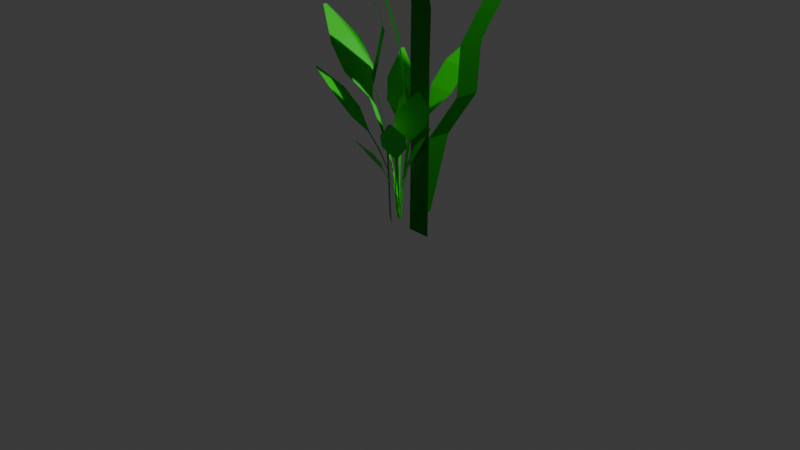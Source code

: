 # Source: Plants.blend  (saved by Blender 4.5.90; exported with 4.5.12 LTS)
import bpy
from mathutils import Matrix  # noqa: F401  (used for matrix-valued properties, if any)

bpy.ops.wm.read_factory_settings(use_empty=True)
scene = bpy.context.scene
scene.name = 'Scene'

# ---- collections
col_collection = bpy.data.collections.new('Collection'); scene.collection.children.link(col_collection)
col_plant0 = bpy.data.collections.new('Plant0'); col_collection.children.link(col_plant0)
col_plant1 = bpy.data.collections.new('Plant1'); col_collection.children.link(col_plant1)

# ---- materials (node trees are filled in below, after node groups)
mat_material_001 = bpy.data.materials.new('Material.001')
mat_material_002 = bpy.data.materials.new('Material.002')

# ---- material node trees
mat_material_001.use_nodes = True; mat_material_001.node_tree.nodes.clear()
_N = mat_material_001.node_tree.nodes; _L = mat_material_001.node_tree.links
n0 = _N.new('ShaderNodeBsdfPrincipled'); n0.name = 'Principled BSDF'; n0.location = (-200, 100)
n0.inputs[0].default_value = (0.0, 0.3275, 0.001636, 1.0)
n0.inputs[1].default_value = 0.5
n0.inputs[3].default_value = 1.2
n1 = _N.new('ShaderNodeOutputMaterial'); n1.name = 'Material Output'; n1.location = (200, 100)
_L.new(n0.outputs[0], n1.inputs[0])
n1.is_active_output = True
mat_material_002.use_nodes = True; mat_material_002.node_tree.nodes.clear()
_N = mat_material_002.node_tree.nodes; _L = mat_material_002.node_tree.links
n0 = _N.new('ShaderNodeBsdfPrincipled'); n0.name = 'Principled BSDF'; n0.location = (-200, 100)
n0.inputs[0].default_value = (0.0, 0.8101, 0.003397, 1.0)
n1 = _N.new('ShaderNodeOutputMaterial'); n1.name = 'Material Output'; n1.location = (200, 100)
_L.new(n0.outputs[0], n1.inputs[0])
n1.is_active_output = True

# ---- world
world_world = bpy.data.worlds.new('World'); scene.world = world_world
world_world.use_nodes = True; world_world.node_tree.nodes.clear()
_N = world_world.node_tree.nodes; _L = world_world.node_tree.links
n0 = _N.new('ShaderNodeOutputWorld'); n0.name = 'World Output'; n0.location = (200, 100)
n1 = _N.new('ShaderNodeBackground'); n1.name = 'Background'; n1.location = (-200, 100)
n1.inputs[0].default_value = (0.05088, 0.05088, 0.05088, 1.0)
_L.new(n1.outputs[0], n0.inputs[0])
n0.is_active_output = True
world_world.color = (0.05088, 0.05088, 0.05088)
world_world.sun_shadow_jitter_overblur = 0.0

# ---- cameras
cam_camera = bpy.data.cameras.new('Camera')
cam_camera.clip_end = 100.0
cam_camera.ortho_scale = 7.314

# ---- lights
light_light = bpy.data.lights.new('Light', 'POINT')
light_light.energy = 1000.0
light_light.shadow_soft_size = 0.1

# ---- meshes
me_plane = bpy.data.meshes.new('Plane')
me_plane.from_pydata([(1.804, -0.002937, 0.06758), (3.804, -0.002937, 0.06758), (2.804, 1.997, 0.06758), (1.804, 1.753, 0.2003), (3.804, 1.753, 0.2003), (3.041, 1.518, -0.04313), (5.041, 1.518, -0.04313), (1.093, 1.241, 0.2422), (3.093, 1.241, 0.2422), (0.9567, 0.998, 0.1231), (2.957, 0.998, 0.1231), (3.042, 0.7786, 0.2105), (5.042, 0.7786, 0.2105), (0.8389, 0.2885, -0.05646), (2.839, 0.2885, -0.05646), (3.804, 0.5954, 0.06758), (1.804, 0.5954, 0.06758)], [], [(3, 4, 2), (5, 6, 4, 3), (7, 8, 6, 5), (9, 10, 8, 7), (11, 12, 10, 9), (16, 15, 12, 11), (0, 1, 14, 13), (13, 14, 15, 16)])
_uv = me_plane.uv_layers.new(name='UVMap')
_uv.uv.foreach_set('vector', [0.0, 0.8782, 1.0, 0.8782, 0.0, 1.0, 0.0, 0.7607, 1.0, 0.7607, 1.0, 0.8782, 0.0, 0.8782, 0.0, 0.6221, 1.0, 0.6221, 1.0, 0.7607, 0.0, 0.7607, 0.0, 0.5004, 1.0, 0.5004, 1.0, 0.6221, 0.0, 0.6221, 0.0, 0.3908, 1.0, 0.3908, 1.0, 0.5004, 0.0, 0.5004, 0.0, 0.2992, 1.0, 0.2992, 1.0, 0.3908, 0.0, 0.3908, 0.0, 0.0, 1.0, 0.0, 1.0, 0.1457, 0.0, 0.1457, 0.0, 0.1457, 1.0, 0.1457, 1.0, 0.2992, 0.0, 0.2992])
me_plane.materials.append(mat_material_001)
me_plane.update()
me_plane_001 = bpy.data.meshes.new('Plane.001')
me_plane_001.from_pydata([(-1.024, -0.002937, 0.08818), (0.9756, -0.002937, 0.08818), (5.682, 1.73, 0.5385), (3.885, 1.586, 0.4577), (5.885, 1.586, 0.4577), (2.341, 1.377, 0.7375), (4.341, 1.377, 0.7375), (0.2935, 1.086, 0.5618), (2.294, 1.086, 0.5618), (1.15, 0.875, 0.3622), (3.15, 0.875, 0.3622), (-1.423, 0.6601, 0.1395), (0.5765, 0.6601, 0.1395), (-1.47, 0.3208, 0.1167), (0.5299, 0.3208, 0.1167), (0.6964, 0.4873, 0.2506), (-1.304, 0.4873, 0.2506)], [], [(3, 4, 2), (5, 6, 4, 3), (7, 8, 6, 5), (9, 10, 8, 7), (11, 12, 10, 9), (16, 15, 12, 11), (0, 1, 14, 13), (13, 14, 15, 16)])
_uv = me_plane_001.uv_layers.new(name='UVMap')
_uv.uv.foreach_set('vector', [0.0, 0.8782, 1.0, 0.8782, 0.0, 1.0, 0.0, 0.7607, 1.0, 0.7607, 1.0, 0.8782, 0.0, 0.8782, 0.0, 0.6221, 1.0, 0.6221, 1.0, 0.7607, 0.0, 0.7607, 0.0, 0.5004, 1.0, 0.5004, 1.0, 0.6221, 0.0, 0.6221, 0.0, 0.3908, 1.0, 0.3908, 1.0, 0.5004, 0.0, 0.5004, 0.0, 0.2992, 1.0, 0.2992, 1.0, 0.3908, 0.0, 0.3908, 0.0, 0.0, 1.0, 0.0, 1.0, 0.1457, 0.0, 0.1457, 0.0, 0.1457, 1.0, 0.1457, 1.0, 0.2992, 0.0, 0.2992])
me_plane_001.materials.append(mat_material_001)
me_plane_001.update()
me_plane_002 = bpy.data.meshes.new('Plane.002')
me_plane_002.from_pydata([(-2.979, -0.002938, -0.03478), (-0.9793, -0.002938, -0.03478), (-8.314, 1.498, -1.067), (-7.524, 1.423, -0.824), (-5.524, 1.423, -0.824), (-5.045, 1.26, -0.6913), (-3.045, 1.26, -0.6913), (-6.186, 1.128, -0.8142), (-4.186, 1.128, -0.8142), (-6.246, 0.8665, -0.7603), (-4.246, 0.8665, -0.7603), (-4.101, 0.6393, -0.5816), (-2.101, 0.6393, -0.5816), (-3.945, 0.2885, -0.1588), (-1.945, 0.2885, -0.1588), (-2.996, 0.4441, -0.4126), (-4.996, 0.4441, -0.4126)], [], [(3, 4, 2), (5, 6, 4, 3), (7, 8, 6, 5), (9, 10, 8, 7), (11, 12, 10, 9), (16, 15, 12, 11), (0, 1, 14, 13), (13, 14, 15, 16)])
_uv = me_plane_002.uv_layers.new(name='UVMap')
_uv.uv.foreach_set('vector', [0.0, 0.8782, 1.0, 0.8782, 0.0, 1.0, 0.0, 0.7607, 1.0, 0.7607, 1.0, 0.8782, 0.0, 0.8782, 0.0, 0.6221, 1.0, 0.6221, 1.0, 0.7607, 0.0, 0.7607, 0.0, 0.5004, 1.0, 0.5004, 1.0, 0.6221, 0.0, 0.6221, 0.0, 0.3908, 1.0, 0.3908, 1.0, 0.5004, 0.0, 0.5004, 0.0, 0.2992, 1.0, 0.2992, 1.0, 0.3908, 0.0, 0.3908, 0.0, 0.0, 1.0, 0.0, 1.0, 0.1457, 0.0, 0.1457, 0.0, 0.1457, 1.0, 0.1457, 1.0, 0.2992, 0.0, 0.2992])
me_plane_002.materials.append(mat_material_001)
me_plane_002.update()
me_plane_003 = bpy.data.meshes.new('Plane.003')
me_plane_003.from_pydata([(-2.384, -0.002937, 0.0002482), (-0.3838, -0.002937, 0.0002482), (-1.384, 1.997, 0.0002482), (-2.384, 1.753, 0.1329), (-0.3838, 1.753, 0.1329), (-1.148, 1.518, -0.1105), (0.8523, 1.518, -0.1105), (-3.095, 1.241, 0.1748), (-1.095, 1.241, 0.1748), (-3.232, 0.998, 0.05577), (-1.232, 0.998, 0.05577), (-1.146, 0.7786, 0.1432), (0.8542, 0.7786, 0.1432), (-3.349, 0.2885, -0.1238), (-1.349, 0.2885, -0.1238), (-0.3838, 0.5954, 0.0002482), (-2.384, 0.5954, 0.0002482)], [], [(3, 4, 2), (5, 6, 4, 3), (7, 8, 6, 5), (9, 10, 8, 7), (11, 12, 10, 9), (16, 15, 12, 11), (0, 1, 14, 13), (13, 14, 15, 16)])
_uv = me_plane_003.uv_layers.new(name='UVMap')
_uv.uv.foreach_set('vector', [0.0, 0.8782, 1.0, 0.8782, 0.0, 1.0, 0.0, 0.7607, 1.0, 0.7607, 1.0, 0.8782, 0.0, 0.8782, 0.0, 0.6221, 1.0, 0.6221, 1.0, 0.7607, 0.0, 0.7607, 0.0, 0.5004, 1.0, 0.5004, 1.0, 0.6221, 0.0, 0.6221, 0.0, 0.3908, 1.0, 0.3908, 1.0, 0.5004, 0.0, 0.5004, 0.0, 0.2992, 1.0, 0.2992, 1.0, 0.3908, 0.0, 0.3908, 0.0, 0.0, 1.0, 0.0, 1.0, 0.1457, 0.0, 0.1457, 0.0, 0.1457, 1.0, 0.1457, 1.0, 0.2992, 0.0, 0.2992])
me_plane_003.materials.append(mat_material_001)
me_plane_003.update()
me_plane_004 = bpy.data.meshes.new('Plane.004')
me_plane_004.from_pydata([(0.004042, -1.0, 0.001048), (2.004, -1.0, 1.079), (0.004042, 1.0, 0.001048), (2.004, 1.0, 1.079), (0.1974, -1.0, 0.01686), (0.4474, -0.5245, 0.06751), (0.6974, -0.5245, 0.1509), (0.9474, -1.0, 0.2635), (1.197, -1.0, 0.4037), (1.447, -8.887, 0.5735), (1.697, -8.887, 0.7716), (1.697, 8.887, 0.7716), (1.447, 8.887, 0.5735), (1.197, 1.0, 0.4037), (0.9474, 1.0, 0.2635), (0.6974, 0.5245, 0.1509), (0.4474, 0.5245, 0.06751), (0.1974, 1.0, 0.01686)], [], [(10, 1, 3, 11), (0, 4, 17, 2), (4, 5, 16, 17), (5, 6, 15, 16), (6, 7, 14, 15), (7, 8, 13, 14), (8, 9, 12, 13), (9, 10, 11, 12)])
_uv = me_plane_004.uv_layers.new(name='UVMap')
_uv.uv.foreach_set('vector', [0.8467, 0.0, 1.0, 0.0, 1.0, 1.0, 0.8467, 1.0, 0.0, 0.0, 0.09667, 0.0, 0.09667, 1.0, 0.0, 1.0, 0.09667, 0.0, 0.2217, 0.0, 0.2217, 1.0, 0.09667, 1.0, 0.2217, 0.0, 0.3467, 0.0, 0.3467, 1.0, 0.2217, 1.0, 0.3467, 0.0, 0.4717, 0.0, 0.4717, 1.0, 0.3467, 1.0, 0.4717, 0.0, 0.5967, 0.0, 0.5967, 1.0, 0.4717, 1.0, 0.5967, 0.0, 0.7217, 0.0, 0.7217, 1.0, 0.5967, 1.0, 0.7217, 0.0, 0.8467, 0.0, 0.8467, 1.0, 0.7217, 1.0])
me_plane_004.materials.append(mat_material_002)
me_plane_004.update()
me_plane_005 = bpy.data.meshes.new('Plane.005')
me_plane_005.from_pydata([(0.004042, -1.0, 0.001048), (2.004, -1.0, 1.079), (0.004042, 1.0, 0.001048), (2.004, 1.0, 1.079), (0.1974, -1.0, 0.01686), (0.4474, -0.5245, 0.06751), (0.6974, -0.5245, 0.1509), (0.9474, -1.0, 0.2635), (1.197, -1.0, 0.4037), (1.447, -8.887, 0.5735), (1.697, -8.887, 0.7716), (1.697, 8.887, 0.7716), (1.447, 8.887, 0.5735), (1.197, 1.0, 0.4037), (0.9474, 1.0, 0.2635), (0.6974, 0.5245, 0.1509), (0.4474, 0.5245, 0.06751), (0.1974, 1.0, 0.01686)], [], [(10, 1, 3, 11), (0, 4, 17, 2), (4, 5, 16, 17), (5, 6, 15, 16), (6, 7, 14, 15), (7, 8, 13, 14), (8, 9, 12, 13), (9, 10, 11, 12)])
_uv = me_plane_005.uv_layers.new(name='UVMap')
_uv.uv.foreach_set('vector', [0.8467, 0.0, 1.0, 0.0, 1.0, 1.0, 0.8467, 1.0, 0.0, 0.0, 0.09667, 0.0, 0.09667, 1.0, 0.0, 1.0, 0.09667, 0.0, 0.2217, 0.0, 0.2217, 1.0, 0.09667, 1.0, 0.2217, 0.0, 0.3467, 0.0, 0.3467, 1.0, 0.2217, 1.0, 0.3467, 0.0, 0.4717, 0.0, 0.4717, 1.0, 0.3467, 1.0, 0.4717, 0.0, 0.5967, 0.0, 0.5967, 1.0, 0.4717, 1.0, 0.5967, 0.0, 0.7217, 0.0, 0.7217, 1.0, 0.5967, 1.0, 0.7217, 0.0, 0.8467, 0.0, 0.8467, 1.0, 0.7217, 1.0])
me_plane_005.materials.append(mat_material_002)
me_plane_005.update()
me_plane_006 = bpy.data.meshes.new('Plane.006')
me_plane_006.from_pydata([(0.004042, -1.0, 0.001048), (2.004, -1.0, 1.079), (0.004042, 1.0, 0.001048), (2.004, 1.0, 1.079), (0.1974, -1.0, 0.01686), (0.4474, -0.5245, 0.06751), (0.6974, -0.5245, 0.1509), (0.9474, -1.0, 0.2635), (1.197, -1.0, 0.4037), (1.447, -8.887, 0.5735), (1.697, -8.887, 0.7716), (1.697, 8.887, 0.7716), (1.447, 8.887, 0.5735), (1.197, 1.0, 0.4037), (0.9474, 1.0, 0.2635), (0.6974, 0.5245, 0.1509), (0.4474, 0.5245, 0.06751), (0.1974, 1.0, 0.01686)], [], [(10, 1, 3, 11), (0, 4, 17, 2), (4, 5, 16, 17), (5, 6, 15, 16), (6, 7, 14, 15), (7, 8, 13, 14), (8, 9, 12, 13), (9, 10, 11, 12)])
_uv = me_plane_006.uv_layers.new(name='UVMap')
_uv.uv.foreach_set('vector', [0.8467, 0.0, 1.0, 0.0, 1.0, 1.0, 0.8467, 1.0, 0.0, 0.0, 0.09667, 0.0, 0.09667, 1.0, 0.0, 1.0, 0.09667, 0.0, 0.2217, 0.0, 0.2217, 1.0, 0.09667, 1.0, 0.2217, 0.0, 0.3467, 0.0, 0.3467, 1.0, 0.2217, 1.0, 0.3467, 0.0, 0.4717, 0.0, 0.4717, 1.0, 0.3467, 1.0, 0.4717, 0.0, 0.5967, 0.0, 0.5967, 1.0, 0.4717, 1.0, 0.5967, 0.0, 0.7217, 0.0, 0.7217, 1.0, 0.5967, 1.0, 0.7217, 0.0, 0.8467, 0.0, 0.8467, 1.0, 0.7217, 1.0])
me_plane_006.materials.append(mat_material_002)
me_plane_006.update()
me_plane_007 = bpy.data.meshes.new('Plane.007')
me_plane_007.from_pydata([(0.004042, -1.0, 0.001048), (2.004, -1.0, 1.079), (0.004042, 1.0, 0.001048), (2.004, 1.0, 1.079), (0.1974, -1.0, 0.01686), (0.4474, -0.5245, 0.06751), (0.6974, -0.5245, 0.1509), (0.9474, -1.0, 0.2635), (1.197, -1.0, 0.4037), (1.447, -8.887, 0.5735), (1.697, -8.887, 0.7716), (1.697, 8.887, 0.7716), (1.447, 8.887, 0.5735), (1.197, 1.0, 0.4037), (0.9474, 1.0, 0.2635), (0.6974, 0.5245, 0.1509), (0.4474, 0.5245, 0.06751), (0.1974, 1.0, 0.01686)], [], [(10, 1, 3, 11), (0, 4, 17, 2), (4, 5, 16, 17), (5, 6, 15, 16), (6, 7, 14, 15), (7, 8, 13, 14), (8, 9, 12, 13), (9, 10, 11, 12)])
_uv = me_plane_007.uv_layers.new(name='UVMap')
_uv.uv.foreach_set('vector', [0.8467, 0.0, 1.0, 0.0, 1.0, 1.0, 0.8467, 1.0, 0.0, 0.0, 0.09667, 0.0, 0.09667, 1.0, 0.0, 1.0, 0.09667, 0.0, 0.2217, 0.0, 0.2217, 1.0, 0.09667, 1.0, 0.2217, 0.0, 0.3467, 0.0, 0.3467, 1.0, 0.2217, 1.0, 0.3467, 0.0, 0.4717, 0.0, 0.4717, 1.0, 0.3467, 1.0, 0.4717, 0.0, 0.5967, 0.0, 0.5967, 1.0, 0.4717, 1.0, 0.5967, 0.0, 0.7217, 0.0, 0.7217, 1.0, 0.5967, 1.0, 0.7217, 0.0, 0.8467, 0.0, 0.8467, 1.0, 0.7217, 1.0])
me_plane_007.materials.append(mat_material_002)
me_plane_007.update()
me_plane_008 = bpy.data.meshes.new('Plane.008')
me_plane_008.from_pydata([(0.004042, -1.0, 0.001048), (2.004, -1.0, 1.079), (0.004042, 1.0, 0.001048), (2.004, 1.0, 1.079), (0.1974, -1.0, 0.01686), (0.4474, -0.5245, 0.06751), (0.6974, -0.5245, 0.1509), (0.9474, -1.0, 0.2635), (1.197, -1.0, 0.4037), (1.447, -8.887, 0.5735), (1.697, -8.887, 0.7716), (1.697, 8.887, 0.7716), (1.447, 8.887, 0.5735), (1.197, 1.0, 0.4037), (0.9474, 1.0, 0.2635), (0.6974, 0.5245, 0.1509), (0.4474, 0.5245, 0.06751), (0.1974, 1.0, 0.01686)], [], [(10, 1, 3, 11), (0, 4, 17, 2), (4, 5, 16, 17), (5, 6, 15, 16), (6, 7, 14, 15), (7, 8, 13, 14), (8, 9, 12, 13), (9, 10, 11, 12)])
_uv = me_plane_008.uv_layers.new(name='UVMap')
_uv.uv.foreach_set('vector', [0.8467, 0.0, 1.0, 0.0, 1.0, 1.0, 0.8467, 1.0, 0.0, 0.0, 0.09667, 0.0, 0.09667, 1.0, 0.0, 1.0, 0.09667, 0.0, 0.2217, 0.0, 0.2217, 1.0, 0.09667, 1.0, 0.2217, 0.0, 0.3467, 0.0, 0.3467, 1.0, 0.2217, 1.0, 0.3467, 0.0, 0.4717, 0.0, 0.4717, 1.0, 0.3467, 1.0, 0.4717, 0.0, 0.5967, 0.0, 0.5967, 1.0, 0.4717, 1.0, 0.5967, 0.0, 0.7217, 0.0, 0.7217, 1.0, 0.5967, 1.0, 0.7217, 0.0, 0.8467, 0.0, 0.8467, 1.0, 0.7217, 1.0])
me_plane_008.materials.append(mat_material_002)
me_plane_008.update()
me_plane_009 = bpy.data.meshes.new('Plane.009')
me_plane_009.from_pydata([(0.004042, -1.0, 0.001048), (2.004, -1.0, 1.079), (0.004042, 1.0, 0.001048), (2.004, 1.0, 1.079), (0.1974, -1.0, 0.01686), (0.4474, -0.5245, 0.06751), (0.6974, -0.5245, 0.1509), (0.9474, -1.0, 0.2635), (1.197, -1.0, 0.4037), (1.447, -8.887, 0.5735), (1.697, -8.887, 0.7716), (1.697, 8.887, 0.7716), (1.447, 8.887, 0.5735), (1.197, 1.0, 0.4037), (0.9474, 1.0, 0.2635), (0.6974, 0.5245, 0.1509), (0.4474, 0.5245, 0.06751), (0.1974, 1.0, 0.01686)], [], [(10, 1, 3, 11), (0, 4, 17, 2), (4, 5, 16, 17), (5, 6, 15, 16), (6, 7, 14, 15), (7, 8, 13, 14), (8, 9, 12, 13), (9, 10, 11, 12)])
_uv = me_plane_009.uv_layers.new(name='UVMap')
_uv.uv.foreach_set('vector', [0.8467, 0.0, 1.0, 0.0, 1.0, 1.0, 0.8467, 1.0, 0.0, 0.0, 0.09667, 0.0, 0.09667, 1.0, 0.0, 1.0, 0.09667, 0.0, 0.2217, 0.0, 0.2217, 1.0, 0.09667, 1.0, 0.2217, 0.0, 0.3467, 0.0, 0.3467, 1.0, 0.2217, 1.0, 0.3467, 0.0, 0.4717, 0.0, 0.4717, 1.0, 0.3467, 1.0, 0.4717, 0.0, 0.5967, 0.0, 0.5967, 1.0, 0.4717, 1.0, 0.5967, 0.0, 0.7217, 0.0, 0.7217, 1.0, 0.5967, 1.0, 0.7217, 0.0, 0.8467, 0.0, 0.8467, 1.0, 0.7217, 1.0])
me_plane_009.materials.append(mat_material_002)
me_plane_009.update()
me_plane_010 = bpy.data.meshes.new('Plane.010')
me_plane_010.from_pydata([(0.004042, -1.0, 0.001048), (2.004, -1.0, 1.079), (0.004042, 1.0, 0.001048), (2.004, 1.0, 1.079), (0.1974, -1.0, 0.01686), (0.4474, -0.5245, 0.06751), (0.6974, -0.5245, 0.1509), (0.9474, -1.0, 0.2635), (1.197, -1.0, 0.4037), (1.447, -8.887, 0.5735), (1.697, -8.887, 0.7716), (1.697, 8.887, 0.7716), (1.447, 8.887, 0.5735), (1.197, 1.0, 0.4037), (0.9474, 1.0, 0.2635), (0.6974, 0.5245, 0.1509), (0.4474, 0.5245, 0.06751), (0.1974, 1.0, 0.01686)], [], [(10, 1, 3, 11), (0, 4, 17, 2), (4, 5, 16, 17), (5, 6, 15, 16), (6, 7, 14, 15), (7, 8, 13, 14), (8, 9, 12, 13), (9, 10, 11, 12)])
_uv = me_plane_010.uv_layers.new(name='UVMap')
_uv.uv.foreach_set('vector', [0.8467, 0.0, 1.0, 0.0, 1.0, 1.0, 0.8467, 1.0, 0.0, 0.0, 0.09667, 0.0, 0.09667, 1.0, 0.0, 1.0, 0.09667, 0.0, 0.2217, 0.0, 0.2217, 1.0, 0.09667, 1.0, 0.2217, 0.0, 0.3467, 0.0, 0.3467, 1.0, 0.2217, 1.0, 0.3467, 0.0, 0.4717, 0.0, 0.4717, 1.0, 0.3467, 1.0, 0.4717, 0.0, 0.5967, 0.0, 0.5967, 1.0, 0.4717, 1.0, 0.5967, 0.0, 0.7217, 0.0, 0.7217, 1.0, 0.5967, 1.0, 0.7217, 0.0, 0.8467, 0.0, 0.8467, 1.0, 0.7217, 1.0])
me_plane_010.materials.append(mat_material_002)
me_plane_010.update()
me_plane_011 = bpy.data.meshes.new('Plane.011')
me_plane_011.from_pydata([(0.004042, -1.0, 0.001048), (2.004, -1.0, 1.079), (0.004042, 1.0, 0.001048), (2.004, 1.0, 1.079), (0.1974, -1.0, 0.01686), (0.4474, -0.5245, 0.06751), (0.6974, -0.5245, 0.1509), (0.9474, -1.0, 0.2635), (1.197, -1.0, 0.4037), (1.447, -8.887, 0.5735), (1.697, -8.887, 0.7716), (1.697, 8.887, 0.7716), (1.447, 8.887, 0.5735), (1.197, 1.0, 0.4037), (0.9474, 1.0, 0.2635), (0.6974, 0.5245, 0.1509), (0.4474, 0.5245, 0.06751), (0.1974, 1.0, 0.01686)], [], [(10, 1, 3, 11), (0, 4, 17, 2), (4, 5, 16, 17), (5, 6, 15, 16), (6, 7, 14, 15), (7, 8, 13, 14), (8, 9, 12, 13), (9, 10, 11, 12)])
_uv = me_plane_011.uv_layers.new(name='UVMap')
_uv.uv.foreach_set('vector', [0.8467, 0.0, 1.0, 0.0, 1.0, 1.0, 0.8467, 1.0, 0.0, 0.0, 0.09667, 0.0, 0.09667, 1.0, 0.0, 1.0, 0.09667, 0.0, 0.2217, 0.0, 0.2217, 1.0, 0.09667, 1.0, 0.2217, 0.0, 0.3467, 0.0, 0.3467, 1.0, 0.2217, 1.0, 0.3467, 0.0, 0.4717, 0.0, 0.4717, 1.0, 0.3467, 1.0, 0.4717, 0.0, 0.5967, 0.0, 0.5967, 1.0, 0.4717, 1.0, 0.5967, 0.0, 0.7217, 0.0, 0.7217, 1.0, 0.5967, 1.0, 0.7217, 0.0, 0.8467, 0.0, 0.8467, 1.0, 0.7217, 1.0])
me_plane_011.materials.append(mat_material_002)
me_plane_011.update()
me_plane_012 = bpy.data.meshes.new('Plane.012')
me_plane_012.from_pydata([(0.004042, -1.0, 0.001048), (2.004, -1.0, 1.079), (0.004042, 1.0, 0.001048), (2.004, 1.0, 1.079), (0.1974, -1.0, 0.01686), (0.4474, -0.5245, 0.06751), (0.6974, -0.5245, 0.1509), (0.9474, -1.0, 0.2635), (1.197, -1.0, 0.4037), (1.447, -8.887, 0.5735), (1.697, -8.887, 0.7716), (1.697, 8.887, 0.7716), (1.447, 8.887, 0.5735), (1.197, 1.0, 0.4037), (0.9474, 1.0, 0.2635), (0.6974, 0.5245, 0.1509), (0.4474, 0.5245, 0.06751), (0.1974, 1.0, 0.01686)], [], [(10, 1, 3, 11), (0, 4, 17, 2), (4, 5, 16, 17), (5, 6, 15, 16), (6, 7, 14, 15), (7, 8, 13, 14), (8, 9, 12, 13), (9, 10, 11, 12)])
_uv = me_plane_012.uv_layers.new(name='UVMap')
_uv.uv.foreach_set('vector', [0.8467, 0.0, 1.0, 0.0, 1.0, 1.0, 0.8467, 1.0, 0.0, 0.0, 0.09667, 0.0, 0.09667, 1.0, 0.0, 1.0, 0.09667, 0.0, 0.2217, 0.0, 0.2217, 1.0, 0.09667, 1.0, 0.2217, 0.0, 0.3467, 0.0, 0.3467, 1.0, 0.2217, 1.0, 0.3467, 0.0, 0.4717, 0.0, 0.4717, 1.0, 0.3467, 1.0, 0.4717, 0.0, 0.5967, 0.0, 0.5967, 1.0, 0.4717, 1.0, 0.5967, 0.0, 0.7217, 0.0, 0.7217, 1.0, 0.5967, 1.0, 0.7217, 0.0, 0.8467, 0.0, 0.8467, 1.0, 0.7217, 1.0])
me_plane_012.materials.append(mat_material_002)
me_plane_012.update()

# ---- objects
ob_light = bpy.data.objects.new('Light', light_light)
ob_camera = bpy.data.objects.new('Camera', cam_camera)
ob_plane = bpy.data.objects.new('Plane', me_plane)
ob_plane_001 = bpy.data.objects.new('Plane.001', me_plane_001)
ob_plane_002 = bpy.data.objects.new('Plane.002', me_plane_002)
ob_plane_003 = bpy.data.objects.new('Plane.003', me_plane_003)
ob_plane_004 = bpy.data.objects.new('Plane.004', me_plane_004)
ob_plane_005 = bpy.data.objects.new('Plane.005', me_plane_005)
ob_plane_006 = bpy.data.objects.new('Plane.006', me_plane_006)
ob_plane_007 = bpy.data.objects.new('Plane.007', me_plane_007)
ob_plane_008 = bpy.data.objects.new('Plane.008', me_plane_008)
ob_plane_009 = bpy.data.objects.new('Plane.009', me_plane_009)
ob_plane_010 = bpy.data.objects.new('Plane.010', me_plane_010)
ob_plane_011 = bpy.data.objects.new('Plane.011', me_plane_011)
ob_plane_012 = bpy.data.objects.new('Plane.012', me_plane_012)

# ---- transforms, parenting, visibility, modifiers, constraints
ob_light.location = (4.076, 1.005, 5.904)
ob_light.rotation_euler = (0.6503, 0.05522, 1.866)
ob_light.lock_rotations_4d = False
ob_light.empty_display_type = 'ARROWS'
ob_light.color = (0.0, 0.0, 0.0, 0.0)
ob_light.lineart.crease_threshold = 0.0
ob_camera.location = (7.359, -6.926, 4.958)
ob_camera.rotation_euler = (1.109, 0.0, 0.8149)
ob_camera.lock_rotations_4d = False
ob_camera.empty_display_type = 'ARROWS'
ob_camera.color = (0.0, 0.0, 0.0, 0.0)
ob_camera.display_type = 'WIRE'
ob_camera.lineart.crease_threshold = 0.0
ob_plane.location = (0.0, 7.451e-09, 0.0)
ob_plane.rotation_euler = (1.571, 0.0, 0.0)
ob_plane.scale = (0.125, 3.0, 1.0)
ob_plane_001.location = (3.725e-09, 0.0, 0.0)
ob_plane_001.rotation_euler = (1.571, -0.0, -0.6636)
ob_plane_001.scale = (0.125, 3.0, 1.0)
ob_plane_002.location = (0.0, 0.0, 4.768e-07)
ob_plane_002.rotation_euler = (1.571, -0.0, -1.683)
ob_plane_002.scale = (0.125, 3.0, 1.0)
ob_plane_003.location = (0.0, 0.0, 0.0)
ob_plane_003.rotation_euler = (1.571, -0.0, -0.7628)
ob_plane_003.scale = (0.125, 3.0, 1.0)
ob_plane_004.location = (0.0, 0.0, 0.0)
ob_plane_004.rotation_euler = (0.0, -1.571, 0.0)
ob_plane_004.scale = (1.0, 0.02095, 1.0)
ob_plane_005.location = (0.0, 0.0, -1.192e-07)
ob_plane_005.rotation_euler = (-0.7996, -1.571, 0.0)
ob_plane_005.scale = (0.7669, 0.01607, 0.7669)
ob_plane_006.location = (0.0, 0.0, 0.0)
ob_plane_006.rotation_euler = (-1.708, -1.571, 0.0)
ob_plane_006.scale = (0.8856, 0.01856, 0.8856)
ob_plane_007.location = (0.0, 0.0, -1.418e-08)
ob_plane_007.rotation_euler = (2.264, -1.571, 0.0)
ob_plane_007.scale = (0.6431, 0.01347, 0.6431)
ob_plane_008.location = (0.0, 0.0, -9.085e-08)
ob_plane_008.rotation_euler = (1.464, -1.571, 0.0)
ob_plane_008.scale = (0.4932, 0.01033, 0.4932)
ob_plane_009.location = (0.0, 0.0, -1.418e-08)
ob_plane_009.rotation_euler = (0.5557, -1.571, 0.0)
ob_plane_009.scale = (0.7695, 0.01612, 0.7695)
ob_plane_010.location = (0.0, -7.649e-09, -1.535e-08)
ob_plane_010.rotation_euler = (6.352, -1.267, -1.571)
ob_plane_010.scale = (0.6431, 0.01347, 0.6431)
ob_plane_011.location = (0.0, 1.53e-08, -8.85e-08)
ob_plane_011.rotation_euler = (5.553, -1.267, -1.571)
ob_plane_011.scale = (0.4932, 0.01033, 0.4932)
ob_plane_012.location = (0.0, -7.649e-09, -1.535e-08)
ob_plane_012.rotation_euler = (7.108, -1.453, -4.667)
ob_plane_012.scale = (0.7695, 0.01612, 0.7695)

# ---- collection membership
col_collection.objects.link(ob_light)
col_collection.objects.link(ob_camera)
col_plant0.objects.link(ob_plane)
col_plant0.objects.link(ob_plane_001)
col_plant0.objects.link(ob_plane_002)
col_plant0.objects.link(ob_plane_003)
col_plant1.objects.link(ob_plane_004)
col_plant1.objects.link(ob_plane_005)
col_plant1.objects.link(ob_plane_006)
col_plant1.objects.link(ob_plane_007)
col_plant1.objects.link(ob_plane_008)
col_plant1.objects.link(ob_plane_009)
col_plant1.objects.link(ob_plane_010)
col_plant1.objects.link(ob_plane_011)
col_plant1.objects.link(ob_plane_012)

# ---- scene / render settings (as saved in the file)
scene.camera = ob_camera
scene.frame_start = 1; scene.frame_end = 250; scene.frame_set(1)
scene.render.engine = 'BLENDER_EEVEE_NEXT'
scene.unit_settings.scale_length = 0.01
bpy.context.view_layer.update()
